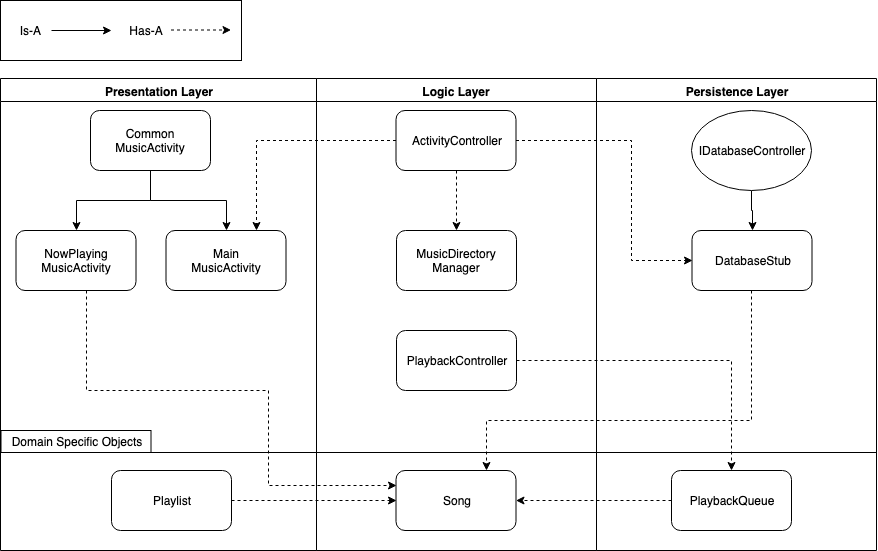

The diagram above was exported from draw.io. Its source (the exported page's mxGraphModel, read from the mxfile embedded in the PNG):
<mxGraphModel dx="1158" dy="615" grid="1" gridSize="10" guides="1" tooltips="1" connect="1" arrows="1" fold="1" page="1" pageScale="1" pageWidth="1169" pageHeight="826" background="#ffffff" math="0" shadow="0">
  <root>
    <mxCell id="0" />
    <mxCell id="1" parent="0" />
    <mxCell id="3" value="Logic Layer" style="swimlane;whiteSpace=wrap" parent="1" vertex="1">
      <mxGeometry x="445" y="128" width="280" height="472" as="geometry" />
    </mxCell>
    <mxCell id="6OkD7CqQLGmlHTcz3xgf-4" style="edgeStyle=orthogonalEdgeStyle;rounded=0;orthogonalLoop=1;jettySize=auto;html=1;entryX=0.5;entryY=0;entryDx=0;entryDy=0;dashed=1;" edge="1" parent="3" source="jExKHmz86nmSMXXkFxs9-61" target="jExKHmz86nmSMXXkFxs9-62">
      <mxGeometry relative="1" as="geometry" />
    </mxCell>
    <mxCell id="jExKHmz86nmSMXXkFxs9-61" value="ActivityController" style="rounded=1;whiteSpace=wrap;html=1;" parent="3" vertex="1">
      <mxGeometry x="79.5" y="32" width="120" height="60" as="geometry" />
    </mxCell>
    <mxCell id="jExKHmz86nmSMXXkFxs9-62" value="MusicDirectory&lt;br&gt;Manager&lt;br&gt;" style="rounded=1;whiteSpace=wrap;html=1;" parent="3" vertex="1">
      <mxGeometry x="80" y="152" width="120" height="60" as="geometry" />
    </mxCell>
    <mxCell id="jExKHmz86nmSMXXkFxs9-63" value="PlaybackController" style="rounded=1;whiteSpace=wrap;html=1;" parent="3" vertex="1">
      <mxGeometry x="80" y="252" width="120" height="60" as="geometry" />
    </mxCell>
    <mxCell id="jExKHmz86nmSMXXkFxs9-55" value="Song" style="rounded=1;whiteSpace=wrap;html=1;" parent="3" vertex="1">
      <mxGeometry x="79.5" y="392" width="120" height="60" as="geometry" />
    </mxCell>
    <mxCell id="4" value="Persistence Layer" style="swimlane;whiteSpace=wrap" parent="1" vertex="1">
      <mxGeometry x="725" y="128" width="280" height="472" as="geometry" />
    </mxCell>
    <mxCell id="jExKHmz86nmSMXXkFxs9-64" value="DatabaseStub" style="rounded=1;whiteSpace=wrap;html=1;" parent="4" vertex="1">
      <mxGeometry x="95.5" y="152" width="120" height="60" as="geometry" />
    </mxCell>
    <mxCell id="jExKHmz86nmSMXXkFxs9-76" style="edgeStyle=orthogonalEdgeStyle;rounded=0;orthogonalLoop=1;jettySize=auto;html=1;entryX=0.5;entryY=0;entryDx=0;entryDy=0;" parent="4" source="jExKHmz86nmSMXXkFxs9-75" target="jExKHmz86nmSMXXkFxs9-64" edge="1">
      <mxGeometry relative="1" as="geometry" />
    </mxCell>
    <mxCell id="jExKHmz86nmSMXXkFxs9-75" value="IDatabaseController" style="ellipse;whiteSpace=wrap;html=1;" parent="4" vertex="1">
      <mxGeometry x="95" y="32" width="120" height="80" as="geometry" />
    </mxCell>
    <mxCell id="jExKHmz86nmSMXXkFxs9-57" value="PlaybackQueue" style="rounded=1;whiteSpace=wrap;html=1;" parent="4" vertex="1">
      <mxGeometry x="75" y="392" width="120" height="60" as="geometry" />
    </mxCell>
    <mxCell id="jExKHmz86nmSMXXkFxs9-92" value="" style="rounded=0;whiteSpace=wrap;html=1;" parent="1" vertex="1">
      <mxGeometry x="129" y="50" width="241" height="60" as="geometry" />
    </mxCell>
    <mxCell id="jExKHmz86nmSMXXkFxs9-95" value="" style="endArrow=classic;html=1;dashed=1;strokeColor=#000000;" parent="1" edge="1">
      <mxGeometry width="50" height="50" relative="1" as="geometry">
        <mxPoint x="299.5" y="79.5" as="sourcePoint" />
        <mxPoint x="359.5" y="79.5" as="targetPoint" />
      </mxGeometry>
    </mxCell>
    <mxCell id="jExKHmz86nmSMXXkFxs9-97" value="Has-A" style="text;html=1;strokeColor=none;fillColor=none;align=center;verticalAlign=middle;whiteSpace=wrap;rounded=0;" parent="1" vertex="1">
      <mxGeometry x="254.5" y="70" width="40" height="20" as="geometry" />
    </mxCell>
    <mxCell id="jExKHmz86nmSMXXkFxs9-98" value="Is-A&amp;nbsp;" style="text;html=1;strokeColor=none;fillColor=none;align=center;verticalAlign=middle;whiteSpace=wrap;rounded=0;" parent="1" vertex="1">
      <mxGeometry x="140" y="70" width="40" height="20" as="geometry" />
    </mxCell>
    <mxCell id="jExKHmz86nmSMXXkFxs9-99" value="" style="endArrow=classic;html=1;strokeColor=#000000;" parent="1" edge="1">
      <mxGeometry width="50" height="50" relative="1" as="geometry">
        <mxPoint x="180" y="80" as="sourcePoint" />
        <mxPoint x="240" y="80" as="targetPoint" />
      </mxGeometry>
    </mxCell>
    <mxCell id="2" value="Presentation Layer" style="swimlane;whiteSpace=wrap" parent="1" vertex="1">
      <mxGeometry x="129" y="128" width="316" height="472" as="geometry" />
    </mxCell>
    <mxCell id="jExKHmz86nmSMXXkFxs9-66" style="edgeStyle=orthogonalEdgeStyle;rounded=0;orthogonalLoop=1;jettySize=auto;html=1;entryX=0.5;entryY=0;entryDx=0;entryDy=0;" parent="2" source="jExKHmz86nmSMXXkFxs9-58" target="jExKHmz86nmSMXXkFxs9-59" edge="1">
      <mxGeometry relative="1" as="geometry" />
    </mxCell>
    <mxCell id="jExKHmz86nmSMXXkFxs9-58" value="Common&lt;br&gt;MusicActivity" style="rounded=1;whiteSpace=wrap;html=1;" parent="2" vertex="1">
      <mxGeometry x="90" y="32" width="120" height="60" as="geometry" />
    </mxCell>
    <mxCell id="jExKHmz86nmSMXXkFxs9-59" value="NowPlaying&lt;br&gt;MusicActivity" style="rounded=1;whiteSpace=wrap;html=1;" parent="2" vertex="1">
      <mxGeometry x="15.5" y="152" width="120" height="60" as="geometry" />
    </mxCell>
    <mxCell id="jExKHmz86nmSMXXkFxs9-56" value="Playlist&lt;br&gt;" style="rounded=1;whiteSpace=wrap;html=1;" parent="2" vertex="1">
      <mxGeometry x="111" y="392" width="120" height="60" as="geometry" />
    </mxCell>
    <mxCell id="jExKHmz86nmSMXXkFxs9-100" value="&lt;span&gt;Domain Specific Objects&lt;/span&gt;" style="rounded=0;whiteSpace=wrap;html=1;" parent="2" vertex="1">
      <mxGeometry x="0.5" y="352" width="150" height="22" as="geometry" />
    </mxCell>
    <mxCell id="jExKHmz86nmSMXXkFxs9-60" value="Main&lt;br&gt;MusicActivity&lt;br&gt;" style="rounded=1;whiteSpace=wrap;html=1;" parent="2" vertex="1">
      <mxGeometry x="165.5" y="152" width="120" height="60" as="geometry" />
    </mxCell>
    <mxCell id="jExKHmz86nmSMXXkFxs9-65" style="edgeStyle=orthogonalEdgeStyle;rounded=0;orthogonalLoop=1;jettySize=auto;html=1;entryX=0.5;entryY=0;entryDx=0;entryDy=0;" parent="2" source="jExKHmz86nmSMXXkFxs9-58" target="jExKHmz86nmSMXXkFxs9-60" edge="1">
      <mxGeometry relative="1" as="geometry" />
    </mxCell>
    <mxCell id="jExKHmz86nmSMXXkFxs9-88" style="edgeStyle=orthogonalEdgeStyle;rounded=0;orthogonalLoop=1;jettySize=auto;html=1;dashed=1;startArrow=none;startFill=0;endArrow=classic;endFill=1;strokeColor=#000000;" parent="1" source="jExKHmz86nmSMXXkFxs9-57" target="jExKHmz86nmSMXXkFxs9-55" edge="1">
      <mxGeometry relative="1" as="geometry" />
    </mxCell>
    <mxCell id="jExKHmz86nmSMXXkFxs9-144" value="" style="endArrow=none;html=1;strokeColor=#000000;" parent="1" edge="1">
      <mxGeometry width="50" height="50" relative="1" as="geometry">
        <mxPoint x="1005" y="502" as="sourcePoint" />
        <mxPoint x="130" y="502" as="targetPoint" />
      </mxGeometry>
    </mxCell>
    <mxCell id="jExKHmz86nmSMXXkFxs9-149" style="edgeStyle=orthogonalEdgeStyle;rounded=0;orthogonalLoop=1;jettySize=auto;html=1;entryX=0.75;entryY=0;entryDx=0;entryDy=0;dashed=1;startArrow=none;startFill=0;endArrow=classic;endFill=1;strokeColor=#000000;" parent="1" source="jExKHmz86nmSMXXkFxs9-61" target="jExKHmz86nmSMXXkFxs9-60" edge="1">
      <mxGeometry relative="1" as="geometry" />
    </mxCell>
    <mxCell id="jExKHmz86nmSMXXkFxs9-151" style="edgeStyle=orthogonalEdgeStyle;rounded=0;orthogonalLoop=1;jettySize=auto;html=1;entryX=0;entryY=0.25;entryDx=0;entryDy=0;dashed=1;startArrow=none;startFill=0;endArrow=classic;endFill=1;strokeColor=#000000;" parent="1" source="jExKHmz86nmSMXXkFxs9-59" target="jExKHmz86nmSMXXkFxs9-55" edge="1">
      <mxGeometry relative="1" as="geometry">
        <Array as="points">
          <mxPoint x="215" y="440" />
          <mxPoint x="397" y="440" />
          <mxPoint x="397" y="535" />
        </Array>
      </mxGeometry>
    </mxCell>
    <mxCell id="jExKHmz86nmSMXXkFxs9-154" style="edgeStyle=orthogonalEdgeStyle;rounded=0;orthogonalLoop=1;jettySize=auto;html=1;entryX=0;entryY=0.5;entryDx=0;entryDy=0;dashed=1;startArrow=none;startFill=0;endArrow=classic;endFill=1;strokeColor=#000000;" parent="1" source="jExKHmz86nmSMXXkFxs9-56" target="jExKHmz86nmSMXXkFxs9-55" edge="1">
      <mxGeometry relative="1" as="geometry" />
    </mxCell>
    <mxCell id="jExKHmz86nmSMXXkFxs9-155" style="edgeStyle=orthogonalEdgeStyle;rounded=0;orthogonalLoop=1;jettySize=auto;html=1;entryX=0.75;entryY=0;entryDx=0;entryDy=0;dashed=1;startArrow=none;startFill=0;endArrow=classic;endFill=1;strokeColor=#000000;" parent="1" source="jExKHmz86nmSMXXkFxs9-64" target="jExKHmz86nmSMXXkFxs9-55" edge="1">
      <mxGeometry relative="1" as="geometry">
        <Array as="points">
          <mxPoint x="880" y="470" />
          <mxPoint x="615" y="470" />
        </Array>
      </mxGeometry>
    </mxCell>
    <mxCell id="jExKHmz86nmSMXXkFxs9-156" style="edgeStyle=orthogonalEdgeStyle;rounded=0;orthogonalLoop=1;jettySize=auto;html=1;entryX=0;entryY=0.5;entryDx=0;entryDy=0;dashed=1;startArrow=none;startFill=0;endArrow=classic;endFill=1;strokeColor=#000000;" parent="1" source="jExKHmz86nmSMXXkFxs9-61" target="jExKHmz86nmSMXXkFxs9-64" edge="1">
      <mxGeometry relative="1" as="geometry">
        <Array as="points">
          <mxPoint x="760" y="190" />
          <mxPoint x="760" y="310" />
        </Array>
      </mxGeometry>
    </mxCell>
    <mxCell id="6OkD7CqQLGmlHTcz3xgf-5" style="edgeStyle=orthogonalEdgeStyle;rounded=0;orthogonalLoop=1;jettySize=auto;html=1;entryX=0.5;entryY=0;entryDx=0;entryDy=0;dashed=1;" edge="1" parent="1" source="jExKHmz86nmSMXXkFxs9-63" target="jExKHmz86nmSMXXkFxs9-57">
      <mxGeometry relative="1" as="geometry" />
    </mxCell>
  </root>
</mxGraphModel>